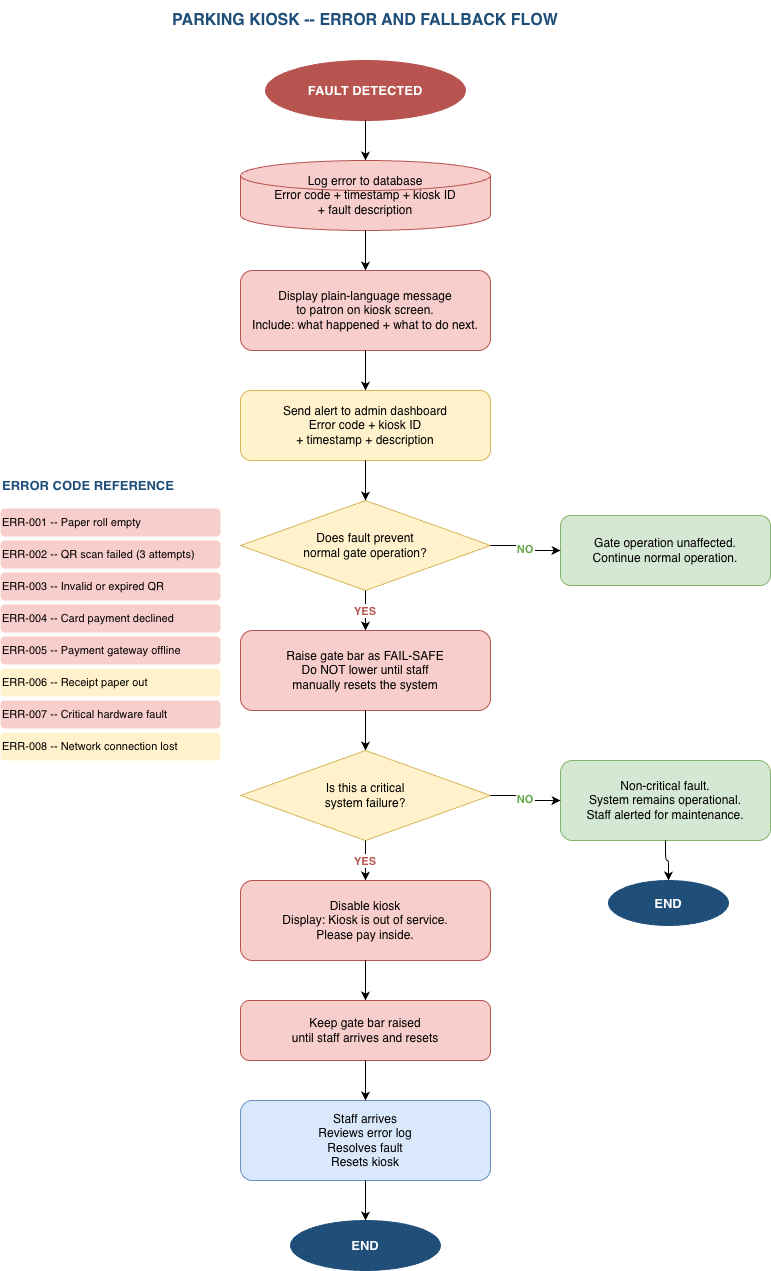

The diagram above was exported from draw.io. Its source (the exported page's mxGraphModel, read from the mxfile embedded in the PNG):
<mxGraphModel dx="964" dy="608" grid="1" gridSize="10" guides="1" tooltips="1" connect="1" arrows="1" fold="1" page="1" pageScale="1" pageWidth="850" pageHeight="1100" math="0" shadow="0">
  <root>
    <mxCell id="0" />
    <mxCell id="1" parent="0" />
    <mxCell id="title-f" parent="1" style="text;html=1;strokeColor=none;fillColor=none;align=center;verticalAlign=middle;whiteSpace=wrap;rounded=0;fontSize=16;fontStyle=1;fontColor=#1F4E79;" value="PARKING KIOSK -- ERROR AND FALLBACK FLOW" vertex="1">
      <mxGeometry height="40" width="650" x="100" y="20" as="geometry" />
    </mxCell>
    <mxCell id="f1" parent="1" style="ellipse;whiteSpace=wrap;html=1;fillColor=#b85450;strokeColor=#b85450;fontColor=#ffffff;fontSize=13;fontStyle=1;" value="FAULT DETECTED" vertex="1">
      <mxGeometry height="60" width="200" x="325" y="80" as="geometry" />
    </mxCell>
    <mxCell id="f2" parent="1" style="shape=cylinder3;whiteSpace=wrap;html=1;fillColor=#f8cecc;strokeColor=#b85450;fontSize=12;" value="Log error to database&#10;Error code + timestamp + kiosk ID&#10;+ fault description" vertex="1">
      <mxGeometry height="70" width="250" x="300" y="180" as="geometry" />
    </mxCell>
    <mxCell id="f3" parent="1" style="rounded=1;whiteSpace=wrap;html=1;fillColor=#f8cecc;strokeColor=#b85450;fontSize=12;" value="Display plain-language message&#10;to patron on kiosk screen.&#10;Include: what happened + what to do next." vertex="1">
      <mxGeometry height="80" width="250" x="300" y="290" as="geometry" />
    </mxCell>
    <mxCell id="f4" parent="1" style="rounded=1;whiteSpace=wrap;html=1;fillColor=#fff2cc;strokeColor=#d6b656;fontSize=12;" value="Send alert to admin dashboard&#10;Error code + kiosk ID&#10;+ timestamp + description" vertex="1">
      <mxGeometry height="70" width="250" x="300" y="410" as="geometry" />
    </mxCell>
    <mxCell id="f5" parent="1" style="rhombus;whiteSpace=wrap;html=1;fillColor=#fff2cc;strokeColor=#d6b656;fontSize=12;" value="Does fault prevent&#10;normal gate operation?" vertex="1">
      <mxGeometry height="90" width="250" x="300" y="520" as="geometry" />
    </mxCell>
    <mxCell id="f6" parent="1" style="rounded=1;whiteSpace=wrap;html=1;fillColor=#f8cecc;strokeColor=#b85450;fontSize=12;" value="Raise gate bar as FAIL-SAFE&#10;Do NOT lower until staff&#10;manually resets the system" vertex="1">
      <mxGeometry height="80" width="250" x="300" y="650" as="geometry" />
    </mxCell>
    <mxCell id="f7" parent="1" style="rounded=1;whiteSpace=wrap;html=1;fillColor=#d5e8d4;strokeColor=#82b366;fontSize=12;" value="Gate operation unaffected.&#10;Continue normal operation." vertex="1">
      <mxGeometry height="70" width="210" x="620" y="535" as="geometry" />
    </mxCell>
    <mxCell id="f8" parent="1" style="rhombus;whiteSpace=wrap;html=1;fillColor=#fff2cc;strokeColor=#d6b656;fontSize=12;" value="Is this a critical&#10;system failure?" vertex="1">
      <mxGeometry height="90" width="250" x="300" y="770" as="geometry" />
    </mxCell>
    <mxCell id="f9" parent="1" style="rounded=1;whiteSpace=wrap;html=1;fillColor=#d5e8d4;strokeColor=#82b366;fontSize=12;" value="Non-critical fault.&#10;System remains operational.&#10;Staff alerted for maintenance." vertex="1">
      <mxGeometry height="80" width="210" x="620" y="780" as="geometry" />
    </mxCell>
    <mxCell id="f10" parent="1" style="rounded=1;whiteSpace=wrap;html=1;fillColor=#f8cecc;strokeColor=#b85450;fontSize=12;" value="Disable kiosk&#10;Display: Kiosk is out of service.&#10;Please pay inside." vertex="1">
      <mxGeometry height="80" width="250" x="300" y="900" as="geometry" />
    </mxCell>
    <mxCell id="f11" parent="1" style="rounded=1;whiteSpace=wrap;html=1;fillColor=#f8cecc;strokeColor=#b85450;fontSize=12;" value="Keep gate bar raised&#10;until staff arrives and resets" vertex="1">
      <mxGeometry height="60" width="250" x="300" y="1020" as="geometry" />
    </mxCell>
    <mxCell id="f12" parent="1" style="rounded=1;whiteSpace=wrap;html=1;fillColor=#dae8fc;strokeColor=#6c8ebf;fontSize=12;" value="Staff arrives&#10;Reviews error log&#10;Resolves fault&#10;Resets kiosk" vertex="1">
      <mxGeometry height="80" width="250" x="300" y="1120" as="geometry" />
    </mxCell>
    <mxCell id="f13" parent="1" style="ellipse;whiteSpace=wrap;html=1;fillColor=#1F4E79;strokeColor=#1F4E79;fontColor=#ffffff;fontSize=13;fontStyle=1;" value="END" vertex="1">
      <mxGeometry height="50" width="150" x="350" y="1240" as="geometry" />
    </mxCell>
    <mxCell id="f14" parent="1" style="ellipse;whiteSpace=wrap;html=1;fillColor=#1F4E79;strokeColor=#1F4E79;fontColor=#ffffff;fontSize=13;fontStyle=1;" value="END" vertex="1">
      <mxGeometry height="45" width="120" x="668" y="900" as="geometry" />
    </mxCell>
    <mxCell id="ref-title" parent="1" style="text;html=1;strokeColor=none;fillColor=none;align=left;verticalAlign=middle;whiteSpace=wrap;rounded=0;fontSize=13;fontStyle=1;fontColor=#1F4E79;" value="ERROR CODE REFERENCE" vertex="1">
      <mxGeometry height="30" width="220" x="60" y="490" as="geometry" />
    </mxCell>
    <mxCell id="ref1" parent="1" style="text;html=1;strokeColor=none;fillColor=#f8cecc;align=left;verticalAlign=middle;rounded=1;fontSize=11;" value="ERR-001 -- Paper roll empty" vertex="1">
      <mxGeometry height="28" width="220" x="60" y="528" as="geometry" />
    </mxCell>
    <mxCell id="ref2" parent="1" style="text;html=1;strokeColor=none;fillColor=#f8cecc;align=left;verticalAlign=middle;rounded=1;fontSize=11;" value="ERR-002 -- QR scan failed (3 attempts)" vertex="1">
      <mxGeometry height="28" width="220" x="60" y="560" as="geometry" />
    </mxCell>
    <mxCell id="ref3" parent="1" style="text;html=1;strokeColor=none;fillColor=#f8cecc;align=left;verticalAlign=middle;rounded=1;fontSize=11;" value="ERR-003 -- Invalid or expired QR" vertex="1">
      <mxGeometry height="28" width="220" x="60" y="592" as="geometry" />
    </mxCell>
    <mxCell id="ref4" parent="1" style="text;html=1;strokeColor=none;fillColor=#f8cecc;align=left;verticalAlign=middle;rounded=1;fontSize=11;" value="ERR-004 -- Card payment declined" vertex="1">
      <mxGeometry height="28" width="220" x="60" y="624" as="geometry" />
    </mxCell>
    <mxCell id="ref5" parent="1" style="text;html=1;strokeColor=none;fillColor=#f8cecc;align=left;verticalAlign=middle;rounded=1;fontSize=11;" value="ERR-005 -- Payment gateway offline" vertex="1">
      <mxGeometry height="28" width="220" x="60" y="656" as="geometry" />
    </mxCell>
    <mxCell id="ref6" parent="1" style="text;html=1;strokeColor=none;fillColor=#fff2cc;align=left;verticalAlign=middle;rounded=1;fontSize=11;" value="ERR-006 -- Receipt paper out" vertex="1">
      <mxGeometry height="28" width="220" x="60" y="688" as="geometry" />
    </mxCell>
    <mxCell id="ref7" parent="1" style="text;html=1;strokeColor=none;fillColor=#f8cecc;align=left;verticalAlign=middle;rounded=1;fontSize=11;" value="ERR-007 -- Critical hardware fault" vertex="1">
      <mxGeometry height="28" width="220" x="60" y="720" as="geometry" />
    </mxCell>
    <mxCell id="ref8" parent="1" style="text;html=1;strokeColor=none;fillColor=#fff2cc;align=left;verticalAlign=middle;rounded=1;fontSize=11;" value="ERR-008 -- Network connection lost" vertex="1">
      <mxGeometry height="28" width="220" x="60" y="752" as="geometry" />
    </mxCell>
    <mxCell id="af1" edge="1" parent="1" source="f1" style="edgeStyle=orthogonalEdgeStyle;" target="f2">
      <mxGeometry relative="1" as="geometry" />
    </mxCell>
    <mxCell id="af2" edge="1" parent="1" source="f2" style="edgeStyle=orthogonalEdgeStyle;" target="f3">
      <mxGeometry relative="1" as="geometry" />
    </mxCell>
    <mxCell id="af3" edge="1" parent="1" source="f3" style="edgeStyle=orthogonalEdgeStyle;" target="f4">
      <mxGeometry relative="1" as="geometry" />
    </mxCell>
    <mxCell id="af4" edge="1" parent="1" source="f4" style="edgeStyle=orthogonalEdgeStyle;" target="f5">
      <mxGeometry relative="1" as="geometry" />
    </mxCell>
    <mxCell id="af5" edge="1" parent="1" source="f5" style="edgeStyle=orthogonalEdgeStyle;fontSize=11;fontStyle=1;fontColor=#b85450;" target="f6" value="YES">
      <mxGeometry relative="1" as="geometry" />
    </mxCell>
    <mxCell id="af6" edge="1" parent="1" source="f5" style="edgeStyle=orthogonalEdgeStyle;fontSize=11;fontStyle=1;fontColor=#6aa84f;" target="f7" value="NO">
      <mxGeometry relative="1" as="geometry" />
    </mxCell>
    <mxCell id="af7" edge="1" parent="1" source="f6" style="edgeStyle=orthogonalEdgeStyle;" target="f8">
      <mxGeometry relative="1" as="geometry" />
    </mxCell>
    <mxCell id="af8" edge="1" parent="1" source="f8" style="edgeStyle=orthogonalEdgeStyle;fontSize=11;fontStyle=1;fontColor=#6aa84f;" target="f9" value="NO">
      <mxGeometry relative="1" as="geometry" />
    </mxCell>
    <mxCell id="af9" edge="1" parent="1" source="f9" style="edgeStyle=orthogonalEdgeStyle;" target="f14">
      <mxGeometry relative="1" as="geometry" />
    </mxCell>
    <mxCell id="af10" edge="1" parent="1" source="f8" style="edgeStyle=orthogonalEdgeStyle;fontSize=11;fontStyle=1;fontColor=#b85450;" target="f10" value="YES">
      <mxGeometry relative="1" as="geometry" />
    </mxCell>
    <mxCell id="af11" edge="1" parent="1" source="f10" style="edgeStyle=orthogonalEdgeStyle;" target="f11">
      <mxGeometry relative="1" as="geometry" />
    </mxCell>
    <mxCell id="af12" edge="1" parent="1" source="f11" style="edgeStyle=orthogonalEdgeStyle;" target="f12">
      <mxGeometry relative="1" as="geometry" />
    </mxCell>
    <mxCell id="af13" edge="1" parent="1" source="f12" style="edgeStyle=orthogonalEdgeStyle;" target="f13">
      <mxGeometry relative="1" as="geometry" />
    </mxCell>
  </root>
</mxGraphModel>